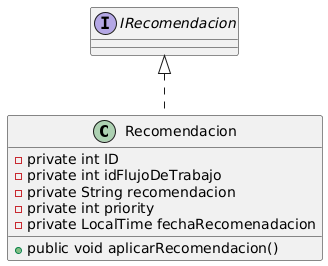

The diagram above was rendered by PlantUML. Its source (embedded in the PNG):
@startuml
class Recomendacion implements IRecomendacion {

    - private int ID
    - private int idFlujoDeTrabajo
    - private String recomendacion
    - private int priority
    - private LocalTime fechaRecomenadacion
    + public void aplicarRecomendacion()


}
@enduml